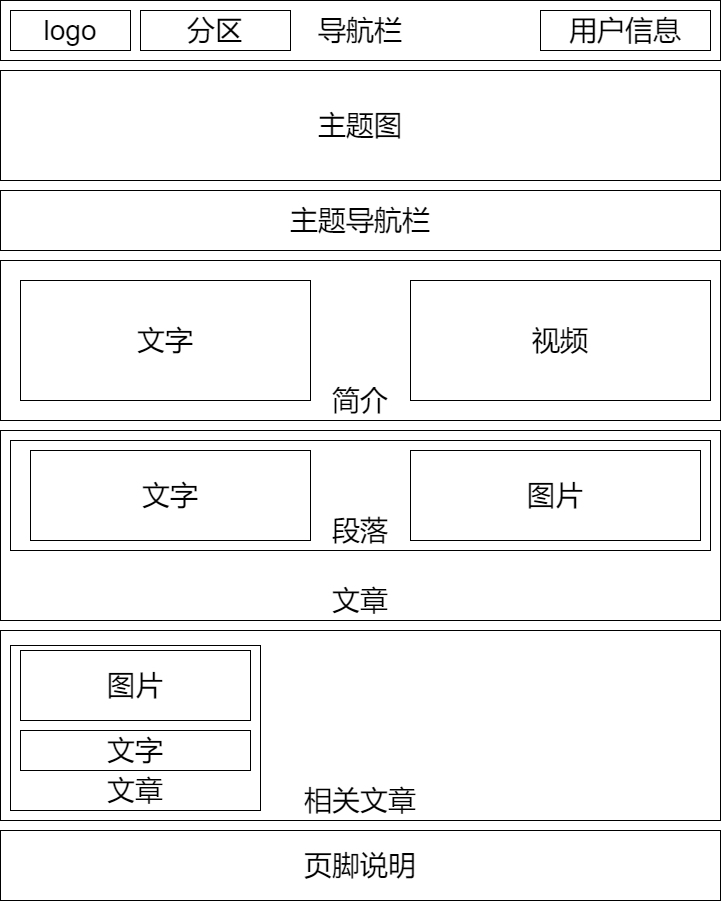

The diagram above was exported from draw.io. Its source (the exported page's mxGraphModel, read from the mxfile embedded in the PNG):
<mxGraphModel dx="2397" dy="1208" grid="1" gridSize="10" guides="1" tooltips="1" connect="1" arrows="1" fold="1" page="1" pageScale="1" pageWidth="827" pageHeight="1169" math="0" shadow="0">
  <root>
    <mxCell id="5NhQNOCKM21sfMGNL7oV-0" />
    <mxCell id="5NhQNOCKM21sfMGNL7oV-1" parent="5NhQNOCKM21sfMGNL7oV-0" />
    <mxCell id="v5tlovW6gfOu4p5Ez-eC-8" value="相关文章" style="rounded=0;whiteSpace=wrap;html=1;hachureGap=4;fontSize=28;verticalAlign=bottom;" vertex="1" parent="5NhQNOCKM21sfMGNL7oV-1">
      <mxGeometry x="60" y="650" width="720" height="190" as="geometry" />
    </mxCell>
    <mxCell id="v5tlovW6gfOu4p5Ez-eC-11" value="文章" style="rounded=0;whiteSpace=wrap;html=1;hachureGap=4;fontSize=28;verticalAlign=bottom;" vertex="1" parent="5NhQNOCKM21sfMGNL7oV-1">
      <mxGeometry x="70" y="665" width="250" height="165" as="geometry" />
    </mxCell>
    <mxCell id="jLjSEhlS2klj0ndJxgz3-0" value="导航栏" style="rounded=0;whiteSpace=wrap;html=1;hachureGap=4;fontSize=28;" vertex="1" parent="5NhQNOCKM21sfMGNL7oV-1">
      <mxGeometry x="60" y="20" width="720" height="60" as="geometry" />
    </mxCell>
    <mxCell id="jLjSEhlS2klj0ndJxgz3-1" value="logo" style="rounded=0;whiteSpace=wrap;html=1;hachureGap=4;fontSize=28;" vertex="1" parent="5NhQNOCKM21sfMGNL7oV-1">
      <mxGeometry x="70" y="30" width="120" height="40" as="geometry" />
    </mxCell>
    <mxCell id="jLjSEhlS2klj0ndJxgz3-2" value="分区" style="rounded=0;whiteSpace=wrap;html=1;hachureGap=4;fontSize=28;" vertex="1" parent="5NhQNOCKM21sfMGNL7oV-1">
      <mxGeometry x="200" y="30" width="150" height="40" as="geometry" />
    </mxCell>
    <mxCell id="jLjSEhlS2klj0ndJxgz3-3" value="用户信息" style="rounded=0;whiteSpace=wrap;html=1;hachureGap=4;fontSize=28;" vertex="1" parent="5NhQNOCKM21sfMGNL7oV-1">
      <mxGeometry x="600" y="30" width="170" height="40" as="geometry" />
    </mxCell>
    <mxCell id="jLjSEhlS2klj0ndJxgz3-9" value="页脚说明" style="rounded=0;whiteSpace=wrap;html=1;hachureGap=4;fontSize=28;" vertex="1" parent="5NhQNOCKM21sfMGNL7oV-1">
      <mxGeometry x="60" y="850" width="720" height="70" as="geometry" />
    </mxCell>
    <mxCell id="v5tlovW6gfOu4p5Ez-eC-0" value="&lt;font style=&quot;font-size: 28px&quot;&gt;简介&lt;/font&gt;" style="rounded=0;whiteSpace=wrap;html=1;hachureGap=4;verticalAlign=bottom;" vertex="1" parent="5NhQNOCKM21sfMGNL7oV-1">
      <mxGeometry x="60" y="280" width="720" height="160" as="geometry" />
    </mxCell>
    <mxCell id="v5tlovW6gfOu4p5Ez-eC-1" value="文字" style="rounded=0;whiteSpace=wrap;html=1;hachureGap=4;fontSize=28;" vertex="1" parent="5NhQNOCKM21sfMGNL7oV-1">
      <mxGeometry x="80" y="300" width="290" height="120" as="geometry" />
    </mxCell>
    <mxCell id="v5tlovW6gfOu4p5Ez-eC-2" value="视频" style="rounded=0;whiteSpace=wrap;html=1;hachureGap=4;fontSize=28;" vertex="1" parent="5NhQNOCKM21sfMGNL7oV-1">
      <mxGeometry x="470" y="300" width="300" height="120" as="geometry" />
    </mxCell>
    <mxCell id="v5tlovW6gfOu4p5Ez-eC-3" value="文章" style="rounded=0;whiteSpace=wrap;html=1;hachureGap=4;fontSize=28;verticalAlign=bottom;" vertex="1" parent="5NhQNOCKM21sfMGNL7oV-1">
      <mxGeometry x="60" y="450" width="720" height="190" as="geometry" />
    </mxCell>
    <mxCell id="v5tlovW6gfOu4p5Ez-eC-4" value="段落" style="rounded=0;whiteSpace=wrap;html=1;hachureGap=4;fontSize=28;verticalAlign=bottom;" vertex="1" parent="5NhQNOCKM21sfMGNL7oV-1">
      <mxGeometry x="70" y="460" width="700" height="110" as="geometry" />
    </mxCell>
    <mxCell id="v5tlovW6gfOu4p5Ez-eC-6" value="文字" style="rounded=0;whiteSpace=wrap;html=1;hachureGap=4;fontSize=28;" vertex="1" parent="5NhQNOCKM21sfMGNL7oV-1">
      <mxGeometry x="90" y="470" width="280" height="90" as="geometry" />
    </mxCell>
    <mxCell id="v5tlovW6gfOu4p5Ez-eC-7" value="图片" style="rounded=0;whiteSpace=wrap;html=1;hachureGap=4;fontSize=28;" vertex="1" parent="5NhQNOCKM21sfMGNL7oV-1">
      <mxGeometry x="470" y="470" width="290" height="90" as="geometry" />
    </mxCell>
    <mxCell id="v5tlovW6gfOu4p5Ez-eC-9" value="图片" style="rounded=0;whiteSpace=wrap;html=1;hachureGap=4;fontSize=28;" vertex="1" parent="5NhQNOCKM21sfMGNL7oV-1">
      <mxGeometry x="80" y="670" width="230" height="70" as="geometry" />
    </mxCell>
    <mxCell id="v5tlovW6gfOu4p5Ez-eC-10" value="文字" style="rounded=0;whiteSpace=wrap;html=1;hachureGap=4;fontSize=28;" vertex="1" parent="5NhQNOCKM21sfMGNL7oV-1">
      <mxGeometry x="80" y="750" width="230" height="40" as="geometry" />
    </mxCell>
    <mxCell id="HfT30Ja6R26vlDu73M0Z-0" value="主题图" style="rounded=0;whiteSpace=wrap;html=1;hachureGap=4;fontSize=28;" vertex="1" parent="5NhQNOCKM21sfMGNL7oV-1">
      <mxGeometry x="60" y="90" width="720" height="110" as="geometry" />
    </mxCell>
    <mxCell id="HfT30Ja6R26vlDu73M0Z-1" value="主题导航栏" style="rounded=0;whiteSpace=wrap;html=1;hachureGap=4;fontSize=28;" vertex="1" parent="5NhQNOCKM21sfMGNL7oV-1">
      <mxGeometry x="60" y="210" width="720" height="60" as="geometry" />
    </mxCell>
  </root>
</mxGraphModel>